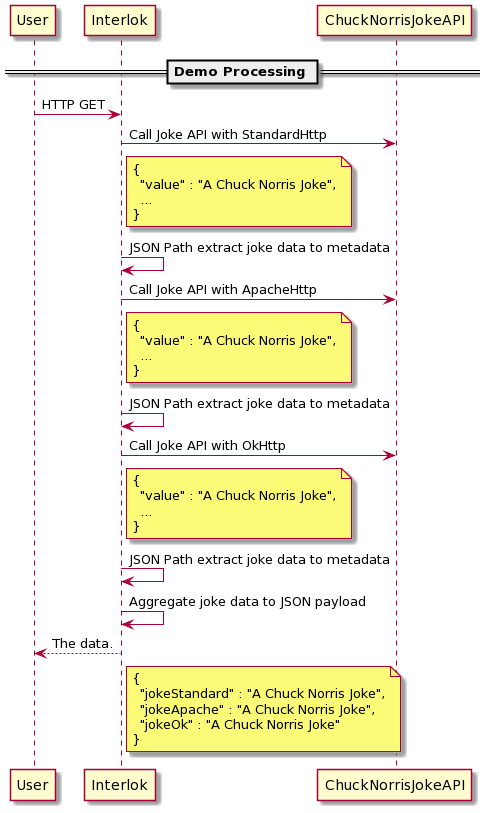

The diagram above was rendered by PlantUML. Its source (embedded in the PNG):
@startuml
participant User
participant Interlok
participant ChuckNorrisJokeAPI

== Demo Processing ==
User->Interlok: HTTP GET
Interlok->ChuckNorrisJokeAPI: Call Joke API with StandardHttp
note right of Interlok
{
  "value" : "A Chuck Norris Joke",
  ...
}
end note
Interlok->Interlok: JSON Path extract joke data to metadata
Interlok->ChuckNorrisJokeAPI: Call Joke API with ApacheHttp
note right of Interlok
{
  "value" : "A Chuck Norris Joke",
  ...
}
end note
Interlok->Interlok: JSON Path extract joke data to metadata
Interlok->ChuckNorrisJokeAPI: Call Joke API with OkHttp
note right of Interlok
{
  "value" : "A Chuck Norris Joke",
  ...
}
end note
Interlok->Interlok: JSON Path extract joke data to metadata
Interlok->Interlok: Aggregate joke data to JSON payload
Interlok-->User: The data.
note right of Interlok
{
  "jokeStandard" : "A Chuck Norris Joke",
  "jokeApache" : "A Chuck Norris Joke",
  "jokeOk" : "A Chuck Norris Joke"
}
end note
@enduml